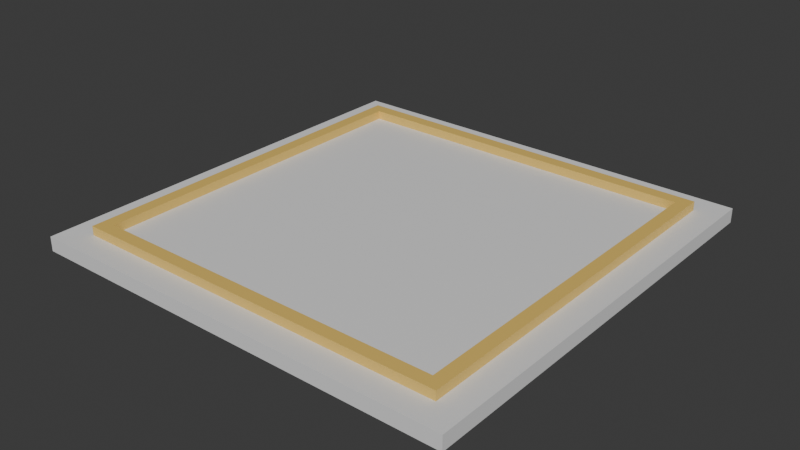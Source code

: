 # Source: foundation.blend  (saved by Blender 4.1.24; exported with 4.5.12 LTS)
import bpy
from mathutils import Matrix  # noqa: F401  (used for matrix-valued properties, if any)

bpy.ops.wm.read_factory_settings(use_empty=True)
scene = bpy.context.scene
scene.name = 'Scene'

# ---- collections
col_collection = bpy.data.collections.new('Collection'); scene.collection.children.link(col_collection)

# ---- materials (node trees are filled in below, after node groups)
mat_wood = bpy.data.materials.new('wood')
mat_wood.alpha_threshold = 0.0
mat_wood.use_transparent_shadow = False
mat_wood.roughness = 0.5
mat_wood.line_color = (0.0, 0.0, 0.0, 1.0)
mat_ground = bpy.data.materials.new('ground')
mat_ground.use_transparent_shadow = False

# ---- material node trees
mat_wood.use_nodes = True; mat_wood.node_tree.nodes.clear()
_N = mat_wood.node_tree.nodes; _L = mat_wood.node_tree.links
n0 = _N.new('ShaderNodeOutputMaterial'); n0.name = 'Material Output'; n0.location = (300, 300)
n1 = _N.new('ShaderNodeBsdfPrincipled'); n1.name = 'Principled BSDF'; n1.location = (10, 300)
n1.inputs[0].default_value = (0.8001, 0.5399, 0.1337, 1.0)
n1.inputs[3].default_value = 1.45
_L.new(n1.outputs[0], n0.inputs[0])
n0.is_active_output = True
mat_ground.use_nodes = True; mat_ground.node_tree.nodes.clear()
_N = mat_ground.node_tree.nodes; _L = mat_ground.node_tree.links
n0 = _N.new('ShaderNodeBsdfPrincipled'); n0.name = 'Principled BSDF'; n0.location = (10, 300)
n1 = _N.new('ShaderNodeOutputMaterial'); n1.name = 'Material Output'; n1.location = (300, 300)
_L.new(n0.outputs[0], n1.inputs[0])
n1.is_active_output = True

# ---- world
world_world = bpy.data.worlds.new('World'); scene.world = world_world
world_world.use_nodes = True; world_world.node_tree.nodes.clear()
_N = world_world.node_tree.nodes; _L = world_world.node_tree.links
n0 = _N.new('ShaderNodeOutputWorld'); n0.name = 'World Output'; n0.location = (300, 300)
n1 = _N.new('ShaderNodeBackground'); n1.name = 'Background'; n1.location = (10, 300)
n1.inputs[0].default_value = (0.05088, 0.05088, 0.05088, 1.0)
_L.new(n1.outputs[0], n0.inputs[0])
n0.is_active_output = True
world_world.color = (0.05088, 0.05088, 0.05088)
world_world.use_sun_shadow = False
world_world.sun_shadow_jitter_overblur = 0.0

# ---- meshes
me_cube = bpy.data.meshes.new('Cube')
me_cube.from_pydata([(4.252, 4.252, -0.01747), (4.252, 4.252, -0.2993), (4.252, -4.252, -0.01747), (4.252, -4.252, -0.2993), (-4.252, 4.252, -0.01747), (-4.252, 4.252, -0.2993), (-4.252, -4.252, -0.01747), (-4.252, -4.252, -0.2993), (3.74, -3.74, -0.023), (-3.74, -3.74, -0.023), (3.74, 3.74, -0.023), (-3.74, 3.74, -0.023), (3.74, -3.74, 0.1534), (-3.74, -3.74, 0.1534), (3.74, 3.74, 0.1534), (-3.74, 3.74, 0.1534), (3.487, -3.487, 0.1534), (-3.487, -3.487, 0.1534), (3.487, 3.487, 0.1534), (-3.487, 3.487, 0.1534), (3.487, -3.487, -0.01973), (-3.487, -3.487, -0.01973), (3.487, 3.487, -0.01973), (-3.487, 3.487, -0.01973)], [], [(0, 4, 11, 10), (3, 2, 6, 7), (7, 6, 4, 5), (5, 1, 3, 7), (1, 0, 2, 3), (5, 4, 0, 1), (11, 9, 13, 15), (6, 2, 8, 9), (4, 6, 9, 11), (2, 0, 10, 8), (14, 15, 19, 18), (9, 8, 12, 13), (10, 11, 15, 14), (8, 10, 14, 12), (19, 17, 21, 23), (12, 14, 18, 16), (15, 13, 17, 19), (13, 12, 16, 17), (22, 23, 21, 20), (17, 16, 20, 21), (18, 19, 23, 22), (16, 18, 22, 20)])
me_cube.polygons.foreach_set('material_index', [1, 1, 1, 0, 1, 1, 0, 1, 1, 1, 0, 0, 0, 0, 0, 0, 0, 0, 1, 0, 0, 0])
_uv = me_cube.uv_layers.new(name='UVMap')
_uv.uv.foreach_set('vector', [0.9999, 0.0001, 0.9999, 0.9999, 0.9396, 0.9396, 0.9396, 0.06039, 0.03313, 1.0, -1.033e-09, 1.0, 7.446e-08, 5.622e-15, 0.03313, 2.502e-09, 0.06627, 1.0, 0.03313, 1.0, 0.03313, 2.502e-09, 0.06627, 5.003e-09, 9.993e-05, 0.0001002, 0.9999, 0.0001, 0.9999, 0.9999, 0.0001, 0.9999, 0.0994, 1.0, 0.06627, 1.0, 0.06627, 5.003e-09, 0.0994, 7.505e-09, 0.1325, 1.0, 0.0994, 1.0, 0.0994, 7.505e-09, 0.1325, 1.001e-08, 9.775e-05, 9.762e-05, 0.9533, 0.04339, 0.9289, 0.07141, 0.02942, 0.02567, 0.0001001, 0.9999, 9.997e-05, 0.0001019, 0.06039, 0.06039, 0.06039, 0.9396, 0.9999, 0.9999, 0.0001001, 0.9999, 0.06039, 0.9396, 0.9396, 0.9396, 9.997e-05, 0.0001019, 0.9999, 0.0001, 0.9396, 0.06039, 0.06039, 0.06039, 0.02457, 0.9286, 0.02942, 0.02567, 0.03857, 0.03738, 0.03577, 0.9198, 0.9533, 0.04339, 0.9533, 0.9999, 0.924, 0.9743, 0.9289, 0.07141, 9.764e-05, 0.9566, 9.775e-05, 9.762e-05, 0.02942, 0.02567, 0.02457, 0.9286, 0.9533, 0.9999, 9.764e-05, 0.9566, 0.02457, 0.9286, 0.924, 0.9743, 0.03857, 0.03738, 0.9177, 0.08016, 0.8978, 0.1054, 0.06481, 0.05806, 0.924, 0.9743, 0.02457, 0.9286, 0.03577, 0.9198, 0.9149, 0.9626, 0.02942, 0.02567, 0.9289, 0.07141, 0.9177, 0.08016, 0.03857, 0.03738, 0.9289, 0.07141, 0.924, 0.9743, 0.9149, 0.9626, 0.9177, 0.08016, 9.997e-05, 0.0001001, 0.9999, 9.988e-05, 0.9999, 0.9999, 0.0001001, 0.9999, 0.9177, 0.08016, 0.9149, 0.9626, 0.8886, 0.9419, 0.8978, 0.1054, 0.03577, 0.9198, 0.03857, 0.03738, 0.06481, 0.05806, 0.05566, 0.8946, 0.9149, 0.9626, 0.03577, 0.9198, 0.05566, 0.8946, 0.8886, 0.9419])
me_cube.materials.append(mat_wood)
me_cube.materials.append(mat_ground)
me_cube.use_mirror_vertex_groups = False
me_cube.update()

# ---- objects
ob_cube = bpy.data.objects.new('Cube', me_cube)

# ---- transforms, parenting, visibility, modifiers, constraints
ob_cube.location = (0.0, 0.0, 0.0)
ob_cube.scale = (1.999, 1.999, 1.999)
ob_cube.lock_rotations_4d = False
ob_cube.empty_display_type = 'ARROWS'
ob_cube.lineart.crease_threshold = 0.0

# ---- collection membership
col_collection.objects.link(ob_cube)

# ---- scene / render settings (as saved in the file)
scene.frame_start = 1; scene.frame_end = 250; scene.frame_set(1)
scene.render.engine = 'BLENDER_EEVEE_NEXT'
scene.cycles.sampling_pattern = 'TABULATED_SOBOL'
scene.eevee.ray_tracing_options.trace_max_roughness = 0.0
bpy.context.view_layer.update()

# ---- added for rendering (the .blend has no active camera and no usable light): camera, sun
cam_auto = bpy.data.cameras.new('AutoCamera')
cam_auto.lens = 50.0
cam_auto.sensor_width = 36.0
cam_auto.clip_end = 1000.0
ob_auto_camera = bpy.data.objects.new('AutoCamera', cam_auto)
scene.collection.objects.link(ob_auto_camera)
ob_auto_camera.location = (22.2645, -26.7174, 17.6658)
ob_auto_camera.rotation_euler = (1.09748, -7.21219e-08, 0.694738)
scene.camera = ob_auto_camera
light_auto_sun = bpy.data.lights.new('AutoSun', 'SUN')
light_auto_sun.energy = 3.0
light_auto_sun.angle = 0.0523599
ob_auto_sun = bpy.data.objects.new('AutoSun', light_auto_sun)
scene.collection.objects.link(ob_auto_sun)
ob_auto_sun.rotation_euler = (0.872665, 0.174533, 0.523599)
bpy.context.view_layer.update()
